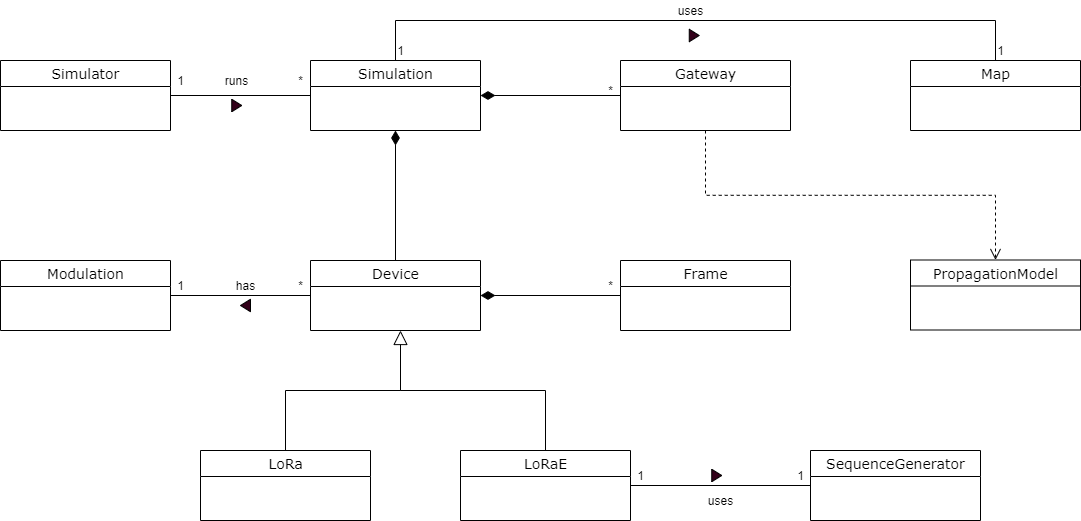

The diagram above was exported from draw.io. Its source (the exported page's mxGraphModel, read from the mxfile embedded in the PNG):
<mxGraphModel dx="1422" dy="882" grid="1" gridSize="10" guides="1" tooltips="1" connect="1" arrows="1" fold="1" page="1" pageScale="1" pageWidth="1169" pageHeight="827" background="none" math="0" shadow="0">
  <root>
    <mxCell id="0" />
    <mxCell id="1" parent="0" />
    <mxCell id="LxaM4zUnTaI95HrvJHrt-49" style="edgeStyle=orthogonalEdgeStyle;rounded=0;orthogonalLoop=1;jettySize=auto;html=1;exitX=1;exitY=0.5;exitDx=0;exitDy=0;entryX=0;entryY=0.5;entryDx=0;entryDy=0;endArrow=none;endFill=0;endSize=12;" parent="1" source="17acba5748e5396b-20" target="LxaM4zUnTaI95HrvJHrt-1" edge="1">
      <mxGeometry relative="1" as="geometry" />
    </mxCell>
    <mxCell id="17acba5748e5396b-20" value="&lt;font style=&quot;font-size: 14px&quot;&gt;Simulator&lt;/font&gt;" style="swimlane;html=1;fontStyle=0;childLayout=stackLayout;horizontal=1;startSize=26;fillColor=none;horizontalStack=0;resizeParent=1;resizeLast=0;collapsible=1;marginBottom=0;swimlaneFillColor=#ffffff;rounded=0;shadow=0;comic=0;labelBackgroundColor=none;strokeWidth=1;fontFamily=Verdana;fontSize=10;align=center;" parent="1" vertex="1">
      <mxGeometry x="45" y="214" width="170" height="70" as="geometry" />
    </mxCell>
    <mxCell id="LxaM4zUnTaI95HrvJHrt-44" style="edgeStyle=orthogonalEdgeStyle;rounded=0;orthogonalLoop=1;jettySize=auto;html=1;exitX=0.5;exitY=0;exitDx=0;exitDy=0;entryX=0.5;entryY=0;entryDx=0;entryDy=0;endArrow=none;endFill=0;endSize=12;" parent="1" source="LxaM4zUnTaI95HrvJHrt-1" target="LxaM4zUnTaI95HrvJHrt-3" edge="1">
      <mxGeometry relative="1" as="geometry">
        <Array as="points">
          <mxPoint x="440" y="174" />
          <mxPoint x="1040" y="174" />
        </Array>
      </mxGeometry>
    </mxCell>
    <mxCell id="LxaM4zUnTaI95HrvJHrt-1" value="&lt;font style=&quot;font-size: 14px&quot;&gt;Simulation&lt;/font&gt;" style="swimlane;html=1;fontStyle=0;childLayout=stackLayout;horizontal=1;startSize=26;fillColor=none;horizontalStack=0;resizeParent=1;resizeLast=0;collapsible=1;marginBottom=0;swimlaneFillColor=#ffffff;rounded=0;shadow=0;comic=0;labelBackgroundColor=none;strokeWidth=1;fontFamily=Verdana;fontSize=10;align=center;" parent="1" vertex="1">
      <mxGeometry x="355" y="214" width="170" height="70" as="geometry" />
    </mxCell>
    <mxCell id="LxaM4zUnTaI95HrvJHrt-41" style="edgeStyle=orthogonalEdgeStyle;rounded=0;orthogonalLoop=1;jettySize=auto;html=1;entryX=1;entryY=0.5;entryDx=0;entryDy=0;endArrow=diamondThin;endFill=1;endSize=12;" parent="1" source="LxaM4zUnTaI95HrvJHrt-2" target="LxaM4zUnTaI95HrvJHrt-1" edge="1">
      <mxGeometry relative="1" as="geometry" />
    </mxCell>
    <mxCell id="5Wh1LSQuE676gYw33eJ2-2" style="edgeStyle=orthogonalEdgeStyle;rounded=0;orthogonalLoop=1;jettySize=auto;html=1;exitX=0.5;exitY=1;exitDx=0;exitDy=0;entryX=0.5;entryY=0;entryDx=0;entryDy=0;dashed=1;endArrow=open;endFill=0;strokeWidth=1;endSize=9;" edge="1" parent="1" source="LxaM4zUnTaI95HrvJHrt-2" target="5Wh1LSQuE676gYw33eJ2-1">
      <mxGeometry relative="1" as="geometry" />
    </mxCell>
    <mxCell id="LxaM4zUnTaI95HrvJHrt-2" value="&lt;font style=&quot;font-size: 14px&quot;&gt;Gateway&lt;/font&gt;" style="swimlane;html=1;fontStyle=0;childLayout=stackLayout;horizontal=1;startSize=26;fillColor=none;horizontalStack=0;resizeParent=1;resizeLast=0;collapsible=1;marginBottom=0;swimlaneFillColor=#ffffff;rounded=0;shadow=0;comic=0;labelBackgroundColor=none;strokeWidth=1;fontFamily=Verdana;fontSize=10;align=center;" parent="1" vertex="1">
      <mxGeometry x="665" y="214" width="170" height="70" as="geometry" />
    </mxCell>
    <mxCell id="LxaM4zUnTaI95HrvJHrt-3" value="&lt;font style=&quot;font-size: 14px&quot;&gt;Map&lt;/font&gt;" style="swimlane;html=1;fontStyle=0;childLayout=stackLayout;horizontal=1;startSize=26;fillColor=none;horizontalStack=0;resizeParent=1;resizeLast=0;collapsible=1;marginBottom=0;swimlaneFillColor=#ffffff;rounded=0;shadow=0;comic=0;labelBackgroundColor=none;strokeWidth=1;fontFamily=Verdana;fontSize=10;align=center;" parent="1" vertex="1">
      <mxGeometry x="955" y="214" width="170" height="70" as="geometry" />
    </mxCell>
    <mxCell id="LxaM4zUnTaI95HrvJHrt-21" style="edgeStyle=orthogonalEdgeStyle;rounded=0;orthogonalLoop=1;jettySize=auto;html=1;exitX=0;exitY=0.5;exitDx=0;exitDy=0;entryX=1;entryY=0.5;entryDx=0;entryDy=0;endArrow=none;endFill=0;endSize=12;" parent="1" source="LxaM4zUnTaI95HrvJHrt-4" target="LxaM4zUnTaI95HrvJHrt-9" edge="1">
      <mxGeometry relative="1" as="geometry" />
    </mxCell>
    <mxCell id="LxaM4zUnTaI95HrvJHrt-37" style="edgeStyle=orthogonalEdgeStyle;rounded=0;orthogonalLoop=1;jettySize=auto;html=1;exitX=0.5;exitY=0;exitDx=0;exitDy=0;entryX=0.5;entryY=1;entryDx=0;entryDy=0;endArrow=diamondThin;endFill=1;endSize=12;" parent="1" source="LxaM4zUnTaI95HrvJHrt-4" target="LxaM4zUnTaI95HrvJHrt-1" edge="1">
      <mxGeometry relative="1" as="geometry" />
    </mxCell>
    <mxCell id="LxaM4zUnTaI95HrvJHrt-4" value="&lt;font style=&quot;font-size: 14px&quot;&gt;Device&lt;/font&gt;" style="swimlane;html=1;fontStyle=0;childLayout=stackLayout;horizontal=1;startSize=26;fillColor=none;horizontalStack=0;resizeParent=1;resizeLast=0;collapsible=1;marginBottom=0;swimlaneFillColor=#ffffff;rounded=0;shadow=0;comic=0;labelBackgroundColor=none;strokeWidth=1;fontFamily=Verdana;fontSize=10;align=center;" parent="1" vertex="1">
      <mxGeometry x="355" y="414" width="170" height="70" as="geometry" />
    </mxCell>
    <mxCell id="LxaM4zUnTaI95HrvJHrt-16" style="edgeStyle=orthogonalEdgeStyle;rounded=0;orthogonalLoop=1;jettySize=auto;html=1;exitX=0.5;exitY=0;exitDx=0;exitDy=0;endArrow=none;endFill=0;" parent="1" source="LxaM4zUnTaI95HrvJHrt-5" edge="1">
      <mxGeometry relative="1" as="geometry">
        <mxPoint x="445" y="504" as="targetPoint" />
        <Array as="points">
          <mxPoint x="330" y="544" />
          <mxPoint x="445" y="544" />
        </Array>
      </mxGeometry>
    </mxCell>
    <mxCell id="LxaM4zUnTaI95HrvJHrt-5" value="&lt;font style=&quot;font-size: 14px&quot;&gt;LoRa&lt;/font&gt;" style="swimlane;html=1;fontStyle=0;childLayout=stackLayout;horizontal=1;startSize=26;fillColor=none;horizontalStack=0;resizeParent=1;resizeLast=0;collapsible=1;marginBottom=0;swimlaneFillColor=#ffffff;rounded=0;shadow=0;comic=0;labelBackgroundColor=none;strokeWidth=1;fontFamily=Verdana;fontSize=10;align=center;" parent="1" vertex="1">
      <mxGeometry x="245" y="604" width="170" height="70" as="geometry" />
    </mxCell>
    <mxCell id="LxaM4zUnTaI95HrvJHrt-12" style="edgeStyle=orthogonalEdgeStyle;rounded=0;orthogonalLoop=1;jettySize=auto;html=1;exitX=1;exitY=0.5;exitDx=0;exitDy=0;entryX=0;entryY=0.5;entryDx=0;entryDy=0;endArrow=none;endFill=0;" parent="1" source="LxaM4zUnTaI95HrvJHrt-6" target="LxaM4zUnTaI95HrvJHrt-7" edge="1">
      <mxGeometry relative="1" as="geometry" />
    </mxCell>
    <mxCell id="LxaM4zUnTaI95HrvJHrt-17" style="edgeStyle=orthogonalEdgeStyle;rounded=0;orthogonalLoop=1;jettySize=auto;html=1;exitX=0.5;exitY=0;exitDx=0;exitDy=0;endArrow=block;endFill=0;endSize=12;" parent="1" source="LxaM4zUnTaI95HrvJHrt-6" edge="1">
      <mxGeometry relative="1" as="geometry">
        <mxPoint x="445" y="484" as="targetPoint" />
        <Array as="points">
          <mxPoint x="590" y="544" />
          <mxPoint x="445" y="544" />
        </Array>
      </mxGeometry>
    </mxCell>
    <mxCell id="LxaM4zUnTaI95HrvJHrt-6" value="&lt;font style=&quot;font-size: 14px&quot;&gt;LoRaE&lt;/font&gt;" style="swimlane;html=1;fontStyle=0;childLayout=stackLayout;horizontal=1;startSize=26;fillColor=none;horizontalStack=0;resizeParent=1;resizeLast=0;collapsible=1;marginBottom=0;swimlaneFillColor=#ffffff;rounded=0;shadow=0;comic=0;labelBackgroundColor=none;strokeWidth=1;fontFamily=Verdana;fontSize=10;align=center;" parent="1" vertex="1">
      <mxGeometry x="505" y="604" width="170" height="70" as="geometry" />
    </mxCell>
    <mxCell id="LxaM4zUnTaI95HrvJHrt-7" value="&lt;font style=&quot;font-size: 14px&quot;&gt;SequenceGenerator&lt;/font&gt;" style="swimlane;html=1;fontStyle=0;childLayout=stackLayout;horizontal=1;startSize=26;fillColor=none;horizontalStack=0;resizeParent=1;resizeLast=0;collapsible=1;marginBottom=0;swimlaneFillColor=#ffffff;rounded=0;shadow=0;comic=0;labelBackgroundColor=none;strokeWidth=1;fontFamily=Verdana;fontSize=10;align=center;" parent="1" vertex="1">
      <mxGeometry x="855" y="604" width="170" height="70" as="geometry" />
    </mxCell>
    <mxCell id="LxaM4zUnTaI95HrvJHrt-18" style="edgeStyle=orthogonalEdgeStyle;rounded=0;orthogonalLoop=1;jettySize=auto;html=1;exitX=0;exitY=0.5;exitDx=0;exitDy=0;entryX=1;entryY=0.5;entryDx=0;entryDy=0;endArrow=diamondThin;endFill=1;endSize=12;" parent="1" source="LxaM4zUnTaI95HrvJHrt-8" target="LxaM4zUnTaI95HrvJHrt-4" edge="1">
      <mxGeometry relative="1" as="geometry" />
    </mxCell>
    <mxCell id="LxaM4zUnTaI95HrvJHrt-8" value="&lt;font style=&quot;font-size: 14px&quot;&gt;Frame&lt;/font&gt;" style="swimlane;html=1;fontStyle=0;childLayout=stackLayout;horizontal=1;startSize=26;fillColor=none;horizontalStack=0;resizeParent=1;resizeLast=0;collapsible=1;marginBottom=0;swimlaneFillColor=#ffffff;rounded=0;shadow=0;comic=0;labelBackgroundColor=none;strokeWidth=1;fontFamily=Verdana;fontSize=10;align=center;" parent="1" vertex="1">
      <mxGeometry x="665" y="414" width="170" height="70" as="geometry" />
    </mxCell>
    <mxCell id="LxaM4zUnTaI95HrvJHrt-9" value="&lt;font style=&quot;font-size: 14px&quot;&gt;Modulation&lt;/font&gt;" style="swimlane;html=1;fontStyle=0;childLayout=stackLayout;horizontal=1;startSize=26;fillColor=none;horizontalStack=0;resizeParent=1;resizeLast=0;collapsible=1;marginBottom=0;swimlaneFillColor=#ffffff;rounded=0;shadow=0;comic=0;labelBackgroundColor=none;strokeWidth=1;fontFamily=Verdana;fontSize=10;align=center;" parent="1" vertex="1">
      <mxGeometry x="45" y="414" width="170" height="70" as="geometry" />
    </mxCell>
    <mxCell id="LxaM4zUnTaI95HrvJHrt-20" value="*" style="text;html=1;align=center;verticalAlign=middle;resizable=0;points=[];autosize=1;strokeColor=none;fillColor=none;" parent="1" vertex="1">
      <mxGeometry x="645" y="429" width="20" height="20" as="geometry" />
    </mxCell>
    <mxCell id="LxaM4zUnTaI95HrvJHrt-22" value="has" style="text;html=1;align=center;verticalAlign=middle;resizable=0;points=[];autosize=1;strokeColor=none;fillColor=none;" parent="1" vertex="1">
      <mxGeometry x="275" y="429" width="30" height="20" as="geometry" />
    </mxCell>
    <mxCell id="LxaM4zUnTaI95HrvJHrt-23" value="" style="verticalLabelPosition=bottom;verticalAlign=top;html=1;shape=mxgraph.basic.acute_triangle;dx=0.5;rotation=-90;fillColor=#33001A;" parent="1" vertex="1">
      <mxGeometry x="283.75" y="454" width="12.5" height="10" as="geometry" />
    </mxCell>
    <mxCell id="LxaM4zUnTaI95HrvJHrt-30" value="" style="verticalLabelPosition=bottom;verticalAlign=top;html=1;shape=mxgraph.basic.acute_triangle;dx=0.5;rotation=90;fillColor=#33001A;" parent="1" vertex="1">
      <mxGeometry x="755" y="624" width="12.5" height="10" as="geometry" />
    </mxCell>
    <mxCell id="LxaM4zUnTaI95HrvJHrt-32" value="uses" style="text;html=1;align=center;verticalAlign=middle;resizable=0;points=[];autosize=1;strokeColor=none;fillColor=none;" parent="1" vertex="1">
      <mxGeometry x="745" y="644" width="40" height="20" as="geometry" />
    </mxCell>
    <mxCell id="LxaM4zUnTaI95HrvJHrt-33" value="1" style="text;html=1;align=center;verticalAlign=middle;resizable=0;points=[];autosize=1;strokeColor=none;fillColor=none;" parent="1" vertex="1">
      <mxGeometry x="835" y="619" width="20" height="20" as="geometry" />
    </mxCell>
    <mxCell id="LxaM4zUnTaI95HrvJHrt-34" value="1" style="text;html=1;align=center;verticalAlign=middle;resizable=0;points=[];autosize=1;strokeColor=none;fillColor=none;" parent="1" vertex="1">
      <mxGeometry x="675" y="619" width="20" height="20" as="geometry" />
    </mxCell>
    <mxCell id="LxaM4zUnTaI95HrvJHrt-35" value="*" style="text;html=1;align=center;verticalAlign=middle;resizable=0;points=[];autosize=1;strokeColor=none;fillColor=none;" parent="1" vertex="1">
      <mxGeometry x="335" y="429" width="20" height="20" as="geometry" />
    </mxCell>
    <mxCell id="LxaM4zUnTaI95HrvJHrt-36" value="1" style="text;html=1;align=center;verticalAlign=middle;resizable=0;points=[];autosize=1;strokeColor=none;fillColor=none;" parent="1" vertex="1">
      <mxGeometry x="215" y="429" width="20" height="20" as="geometry" />
    </mxCell>
    <mxCell id="LxaM4zUnTaI95HrvJHrt-43" value="*" style="text;html=1;align=center;verticalAlign=middle;resizable=0;points=[];autosize=1;strokeColor=none;fillColor=none;" parent="1" vertex="1">
      <mxGeometry x="645" y="234" width="20" height="20" as="geometry" />
    </mxCell>
    <mxCell id="LxaM4zUnTaI95HrvJHrt-45" value="" style="verticalLabelPosition=bottom;verticalAlign=top;html=1;shape=mxgraph.basic.acute_triangle;dx=0.5;rotation=90;fillColor=#33001A;" parent="1" vertex="1">
      <mxGeometry x="732.5" y="184" width="12.5" height="10" as="geometry" />
    </mxCell>
    <mxCell id="LxaM4zUnTaI95HrvJHrt-46" value="uses" style="text;html=1;align=center;verticalAlign=middle;resizable=0;points=[];autosize=1;strokeColor=none;fillColor=none;" parent="1" vertex="1">
      <mxGeometry x="715" y="154" width="40" height="20" as="geometry" />
    </mxCell>
    <mxCell id="LxaM4zUnTaI95HrvJHrt-47" value="1" style="text;html=1;align=center;verticalAlign=middle;resizable=0;points=[];autosize=1;strokeColor=none;fillColor=none;" parent="1" vertex="1">
      <mxGeometry x="1035" y="194" width="20" height="20" as="geometry" />
    </mxCell>
    <mxCell id="LxaM4zUnTaI95HrvJHrt-48" value="1" style="text;html=1;align=center;verticalAlign=middle;resizable=0;points=[];autosize=1;strokeColor=none;fillColor=none;" parent="1" vertex="1">
      <mxGeometry x="435" y="194" width="20" height="20" as="geometry" />
    </mxCell>
    <mxCell id="LxaM4zUnTaI95HrvJHrt-50" value="" style="verticalLabelPosition=bottom;verticalAlign=top;html=1;shape=mxgraph.basic.acute_triangle;dx=0.5;rotation=90;fillColor=#33001A;" parent="1" vertex="1">
      <mxGeometry x="275" y="254" width="12.5" height="10" as="geometry" />
    </mxCell>
    <mxCell id="LxaM4zUnTaI95HrvJHrt-51" value="runs" style="text;html=1;align=center;verticalAlign=middle;resizable=0;points=[];autosize=1;strokeColor=none;fillColor=none;" parent="1" vertex="1">
      <mxGeometry x="261.25" y="224" width="40" height="20" as="geometry" />
    </mxCell>
    <mxCell id="LxaM4zUnTaI95HrvJHrt-52" value="*" style="text;html=1;align=center;verticalAlign=middle;resizable=0;points=[];autosize=1;strokeColor=none;fillColor=none;" parent="1" vertex="1">
      <mxGeometry x="335" y="224" width="20" height="20" as="geometry" />
    </mxCell>
    <mxCell id="LxaM4zUnTaI95HrvJHrt-53" value="1" style="text;html=1;align=center;verticalAlign=middle;resizable=0;points=[];autosize=1;strokeColor=none;fillColor=none;" parent="1" vertex="1">
      <mxGeometry x="215" y="224" width="20" height="20" as="geometry" />
    </mxCell>
    <mxCell id="5Wh1LSQuE676gYw33eJ2-1" value="&lt;span style=&quot;font-size: 14px&quot;&gt;PropagationModel&lt;/span&gt;" style="swimlane;html=1;fontStyle=0;childLayout=stackLayout;horizontal=1;startSize=26;fillColor=none;horizontalStack=0;resizeParent=1;resizeLast=0;collapsible=1;marginBottom=0;swimlaneFillColor=#ffffff;rounded=0;shadow=0;comic=0;labelBackgroundColor=none;strokeWidth=1;fontFamily=Verdana;fontSize=10;align=center;" vertex="1" parent="1">
      <mxGeometry x="955" y="413.5" width="170" height="70" as="geometry" />
    </mxCell>
  </root>
</mxGraphModel>